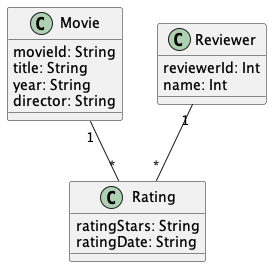

The diagram above was rendered by PlantUML. Its source (embedded in the PNG):
@startuml "Movie1"


class Movie{
  movieId: String
  title: String
  year: String
  director: String
}

class Reviewer{
  reviewerId: Int
  name: Int
}

class Rating{
  ratingStars: String
  ratingDate: String
}



Movie "1" -- "*" Rating

Reviewer "1" -- "*" Rating


@enduml